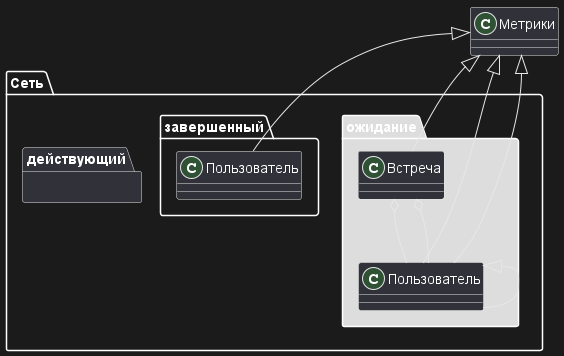

The diagram above was rendered by PlantUML. Its source (embedded in the PNG):
@startuml

class Метрики

namespace Сеть.ожидание #DDDDDD {
    .Метрики <|-- Пользователь
    Встреча o-- Пользователь

    .Метрики <|- Встреча
}

namespace Сеть.действующий {
  Сеть.ожидание.Пользователь <|- Пользователь
  .Метрики <|-- Пользователь

  Сеть.ожидание.Встреча o-- Пользователь
}

Метрики <|-- Сеть.завершенный.Пользователь

@enduml